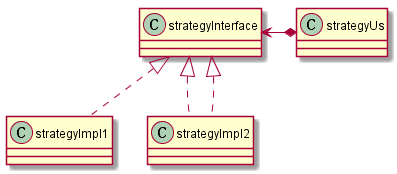

The diagram above was rendered by PlantUML. Its source (embedded in the PNG):
@startuml

strategyInterface <|.. strategyImpl1
strategyInterface <|.. strategyImpl2
strategyInterface <|.. strategyImpl2

strategyInterface <-* strategyUs

@enduml